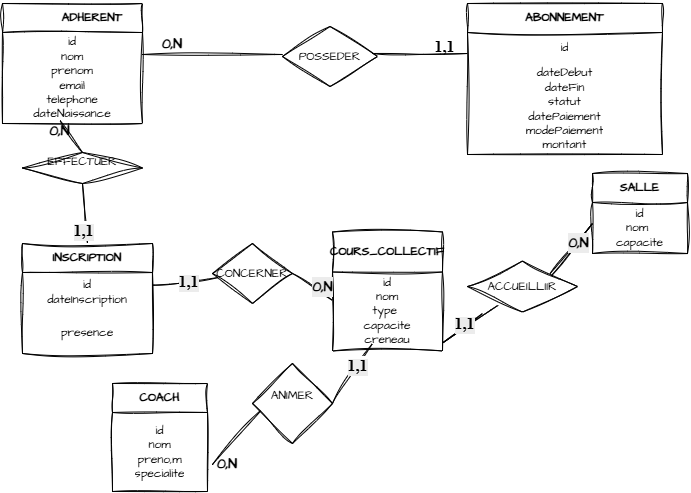

The diagram above was exported from draw.io. Its source (the exported page's mxGraphModel, read from the mxfile embedded in the PNG):
<mxGraphModel dx="774" dy="516" grid="1" gridSize="10" guides="1" tooltips="1" connect="1" arrows="1" fold="1" page="1" pageScale="1" pageWidth="827" pageHeight="1169" math="0" shadow="0">
  <root>
    <mxCell id="0" />
    <mxCell id="1" parent="0" />
    <mxCell id="tmuvRseq85UGYV2ugSVh-9" parent="1" style="swimlane;fontStyle=1;align=center;verticalAlign=middle;childLayout=stackLayout;horizontal=1;startSize=29;horizontalStack=0;resizeParent=1;resizeParentMax=0;resizeLast=0;collapsible=0;marginBottom=0;html=1;whiteSpace=wrap;sketch=1;hachureGap=4;jiggle=2;curveFitting=1;fontFamily=Architects Daughter;fontSource=https%3A%2F%2Ffonts.googleapis.com%2Fcss%3Ffamily%3DArchitects%2BDaughter;" value="&lt;blockquote style=&quot;margin: 0 0 0 40px; border: none; padding: 0px;&quot;&gt;ADHERENT&lt;/blockquote&gt;" vertex="1">
      <mxGeometry height="120" width="140" x="110" y="20" as="geometry" />
    </mxCell>
    <mxCell id="tmuvRseq85UGYV2ugSVh-10" parent="tmuvRseq85UGYV2ugSVh-9" style="text;html=1;strokeColor=none;fillColor=none;align=center;verticalAlign=middle;spacingLeft=4;spacingRight=4;overflow=hidden;rotatable=0;points=[[0,0.5],[1,0.5]];portConstraint=eastwest;whiteSpace=wrap;fontFamily=Architects Daughter;fontSource=https%3A%2F%2Ffonts.googleapis.com%2Fcss%3Ffamily%3DArchitects%2BDaughter;" value="id&lt;div&gt;nom&lt;/div&gt;&lt;div&gt;prenom&lt;/div&gt;&lt;div&gt;email&lt;/div&gt;&lt;div&gt;telephone&lt;/div&gt;&lt;div&gt;dateNaissance&lt;/div&gt;" vertex="1">
      <mxGeometry height="91" width="140" y="29" as="geometry" />
    </mxCell>
    <mxCell id="tmuvRseq85UGYV2ugSVh-12" parent="1" style="swimlane;fontStyle=1;align=center;verticalAlign=middle;childLayout=stackLayout;horizontal=1;startSize=29;horizontalStack=0;resizeParent=1;resizeParentMax=0;resizeLast=0;collapsible=0;marginBottom=0;html=1;whiteSpace=wrap;sketch=1;hachureGap=4;jiggle=2;curveFitting=1;fontFamily=Architects Daughter;fontSource=https://fonts.googleapis.com/css?family=Architects+Daughter;" value="COACH" vertex="1">
      <mxGeometry height="108" width="95" x="220" y="400" as="geometry" />
    </mxCell>
    <mxCell id="tmuvRseq85UGYV2ugSVh-13" parent="tmuvRseq85UGYV2ugSVh-12" style="text;html=1;strokeColor=none;fillColor=none;align=center;verticalAlign=middle;spacingLeft=4;spacingRight=4;overflow=hidden;rotatable=0;points=[[0,0.5],[1,0.5]];portConstraint=eastwest;whiteSpace=wrap;fontFamily=Architects Daughter;fontSource=https://fonts.googleapis.com/css?family=Architects+Daughter;" value="id&lt;div&gt;nom&lt;/div&gt;&lt;div&gt;preno,m&lt;/div&gt;&lt;div&gt;specialite&lt;/div&gt;" vertex="1">
      <mxGeometry height="79" width="95" y="29" as="geometry" />
    </mxCell>
    <mxCell id="tmuvRseq85UGYV2ugSVh-15" parent="1" style="swimlane;fontStyle=1;align=center;verticalAlign=middle;childLayout=stackLayout;horizontal=1;startSize=40;horizontalStack=0;resizeParent=1;resizeParentMax=0;resizeLast=0;collapsible=0;marginBottom=0;html=1;whiteSpace=wrap;sketch=1;hachureGap=4;jiggle=2;curveFitting=1;fontFamily=Architects Daughter;fontSource=https://fonts.googleapis.com/css?family=Architects+Daughter;" value="COURS_COLLECTIF" vertex="1">
      <mxGeometry height="119" width="110" x="440" y="248.5" as="geometry" />
    </mxCell>
    <mxCell id="tmuvRseq85UGYV2ugSVh-56" edge="1" parent="tmuvRseq85UGYV2ugSVh-15" style="endArrow=none;html=1;rounded=0;sketch=1;hachureGap=4;jiggle=2;curveFitting=1;fontFamily=Architects Daughter;fontSource=https%3A%2F%2Ffonts.googleapis.com%2Fcss%3Ffamily%3DArchitects%2BDaughter;entryX=0.33;entryY=0.794;entryDx=0;entryDy=0;entryPerimeter=0;" target="tmuvRseq85UGYV2ugSVh-57" value="">
      <mxGeometry height="50" relative="1" width="50" as="geometry">
        <Array as="points">
          <mxPoint x="110" y="111" />
        </Array>
        <mxPoint x="150" y="81.5" as="sourcePoint" />
        <mxPoint x="160" y="60" as="targetPoint" />
      </mxGeometry>
    </mxCell>
    <mxCell id="tmuvRseq85UGYV2ugSVh-86" connectable="0" parent="tmuvRseq85UGYV2ugSVh-56" style="edgeLabel;html=1;align=center;verticalAlign=middle;resizable=0;points=[];fontFamily=Architects Daughter;fontSource=https%3A%2F%2Ffonts.googleapis.com%2Fcss%3Ffamily%3DArchitects%2BDaughter;" value="&lt;b style=&quot;font-size: 12px; white-space: normal; background-color: rgb(236, 236, 236);&quot;&gt;&lt;font face=&quot;Times New Roman&quot; style=&quot;font-size: 16px;&quot;&gt;1,1&lt;/font&gt;&lt;/b&gt;" vertex="1">
      <mxGeometry relative="1" x="0.0419" y="3" as="geometry">
        <mxPoint x="11" y="-9" as="offset" />
      </mxGeometry>
    </mxCell>
    <mxCell id="tmuvRseq85UGYV2ugSVh-16" parent="tmuvRseq85UGYV2ugSVh-15" style="text;html=1;strokeColor=none;fillColor=none;align=center;verticalAlign=middle;spacingLeft=4;spacingRight=4;overflow=hidden;rotatable=0;points=[[0,0.5],[1,0.5]];portConstraint=eastwest;whiteSpace=wrap;fontFamily=Architects Daughter;fontSource=https://fonts.googleapis.com/css?family=Architects+Daughter;" value="id&lt;div&gt;nom&lt;/div&gt;&lt;div&gt;type&amp;nbsp;&lt;/div&gt;&lt;div&gt;capacite&lt;/div&gt;&lt;div&gt;creneau&lt;/div&gt;" vertex="1">
      <mxGeometry height="79" width="110" y="40" as="geometry" />
    </mxCell>
    <mxCell id="tmuvRseq85UGYV2ugSVh-18" parent="1" style="swimlane;fontStyle=1;align=center;verticalAlign=middle;childLayout=stackLayout;horizontal=1;startSize=29;horizontalStack=0;resizeParent=1;resizeParentMax=0;resizeLast=0;collapsible=0;marginBottom=0;html=1;whiteSpace=wrap;sketch=1;hachureGap=4;jiggle=2;curveFitting=1;fontFamily=Architects Daughter;fontSource=https://fonts.googleapis.com/css?family=Architects+Daughter;" value="ABONNEMENT" vertex="1">
      <mxGeometry height="151" width="195" x="575" y="20" as="geometry" />
    </mxCell>
    <mxCell id="tmuvRseq85UGYV2ugSVh-19" parent="tmuvRseq85UGYV2ugSVh-18" style="text;html=1;strokeColor=none;fillColor=none;align=center;verticalAlign=middle;spacingLeft=4;spacingRight=4;overflow=hidden;rotatable=0;points=[[0,0.5],[1,0.5]];portConstraint=eastwest;whiteSpace=wrap;fontFamily=Architects Daughter;fontSource=https://fonts.googleapis.com/css?family=Architects+Daughter;" value="id" vertex="1">
      <mxGeometry height="31" width="195" y="29" as="geometry" />
    </mxCell>
    <mxCell id="tmuvRseq85UGYV2ugSVh-20" parent="tmuvRseq85UGYV2ugSVh-18" style="text;html=1;strokeColor=none;fillColor=none;align=center;verticalAlign=middle;spacingLeft=4;spacingRight=4;overflow=hidden;rotatable=0;points=[[0,0.5],[1,0.5]];portConstraint=eastwest;whiteSpace=wrap;fontFamily=Architects Daughter;fontSource=https://fonts.googleapis.com/css?family=Architects+Daughter;" value="dateDebut&lt;div&gt;dateFin&lt;/div&gt;&lt;div&gt;statut&lt;/div&gt;&lt;div&gt;datePaiement&lt;/div&gt;&lt;div&gt;modePaiement&lt;/div&gt;&lt;div&gt;montant&lt;/div&gt;" vertex="1">
      <mxGeometry height="91" width="195" y="60" as="geometry" />
    </mxCell>
    <mxCell id="tmuvRseq85UGYV2ugSVh-21" parent="1" style="swimlane;fontStyle=1;align=center;verticalAlign=middle;childLayout=stackLayout;horizontal=1;startSize=29;horizontalStack=0;resizeParent=1;resizeParentMax=0;resizeLast=0;collapsible=0;marginBottom=0;html=1;whiteSpace=wrap;sketch=1;hachureGap=4;jiggle=2;curveFitting=1;fontFamily=Architects Daughter;fontSource=https://fonts.googleapis.com/css?family=Architects+Daughter;" value="INSCRIPTION" vertex="1">
      <mxGeometry height="110" width="130" x="130" y="260" as="geometry" />
    </mxCell>
    <mxCell id="tmuvRseq85UGYV2ugSVh-22" parent="tmuvRseq85UGYV2ugSVh-21" style="text;html=1;strokeColor=none;fillColor=none;align=center;verticalAlign=middle;spacingLeft=4;spacingRight=4;overflow=hidden;rotatable=0;points=[[0,0.5],[1,0.5]];portConstraint=eastwest;whiteSpace=wrap;fontFamily=Architects Daughter;fontSource=https://fonts.googleapis.com/css?family=Architects+Daughter;" value="id&lt;div&gt;dateInscription&lt;/div&gt;" vertex="1">
      <mxGeometry height="40.5" width="130" y="29" as="geometry" />
    </mxCell>
    <mxCell id="tmuvRseq85UGYV2ugSVh-23" parent="tmuvRseq85UGYV2ugSVh-21" style="text;html=1;strokeColor=none;fillColor=none;align=center;verticalAlign=middle;spacingLeft=4;spacingRight=4;overflow=hidden;rotatable=0;points=[[0,0.5],[1,0.5]];portConstraint=eastwest;whiteSpace=wrap;fontFamily=Architects Daughter;fontSource=https://fonts.googleapis.com/css?family=Architects+Daughter;" value="presence" vertex="1">
      <mxGeometry height="40.5" width="130" y="69.5" as="geometry" />
    </mxCell>
    <mxCell id="tmuvRseq85UGYV2ugSVh-27" parent="1" style="swimlane;fontStyle=1;align=center;verticalAlign=middle;childLayout=stackLayout;horizontal=1;startSize=29;horizontalStack=0;resizeParent=1;resizeParentMax=0;resizeLast=0;collapsible=0;marginBottom=0;html=1;whiteSpace=wrap;sketch=1;hachureGap=4;jiggle=2;curveFitting=1;fontFamily=Architects Daughter;fontSource=https://fonts.googleapis.com/css?family=Architects+Daughter;" value="SALLE" vertex="1">
      <mxGeometry height="80" width="95" x="700" y="190" as="geometry" />
    </mxCell>
    <mxCell id="tmuvRseq85UGYV2ugSVh-29" parent="tmuvRseq85UGYV2ugSVh-27" style="text;html=1;strokeColor=none;fillColor=none;align=center;verticalAlign=middle;spacingLeft=4;spacingRight=4;overflow=hidden;rotatable=0;points=[[0,0.5],[1,0.5]];portConstraint=eastwest;whiteSpace=wrap;fontFamily=Architects Daughter;fontSource=https://fonts.googleapis.com/css?family=Architects+Daughter;" value="id&lt;div&gt;nom&amp;nbsp;&lt;/div&gt;&lt;div&gt;capacite&lt;/div&gt;" vertex="1">
      <mxGeometry height="51" width="95" y="29" as="geometry" />
    </mxCell>
    <mxCell id="tmuvRseq85UGYV2ugSVh-32" parent="1" style="rhombus;whiteSpace=wrap;html=1;shapeInside=1;sketch=1;hachureGap=4;jiggle=2;curveFitting=1;fontFamily=Architects Daughter;fontSource=https%3A%2F%2Ffonts.googleapis.com%2Fcss%3Ffamily%3DArchitects%2BDaughter;" value="POSSEDER" vertex="1">
      <mxGeometry height="60" width="95" x="390" y="43" as="geometry" />
    </mxCell>
    <mxCell id="tmuvRseq85UGYV2ugSVh-33" parent="1" style="line;strokeWidth=1;fillColor=none;align=left;verticalAlign=middle;spacingTop=-1;spacingLeft=3;spacingRight=3;rotatable=0;labelPosition=right;points=[];portConstraint=eastwest;strokeColor=inherit;sketch=1;hachureGap=4;jiggle=2;curveFitting=1;fontFamily=Architects Daughter;fontSource=https%3A%2F%2Ffonts.googleapis.com%2Fcss%3Ffamily%3DArchitects%2BDaughter;" value="" vertex="1">
      <mxGeometry height="6" width="140" x="250" y="68" as="geometry" />
    </mxCell>
    <mxCell id="tmuvRseq85UGYV2ugSVh-36" parent="1" style="line;strokeWidth=1;fillColor=none;align=left;verticalAlign=middle;spacingTop=-1;spacingLeft=3;spacingRight=3;rotatable=0;labelPosition=right;points=[];portConstraint=eastwest;strokeColor=inherit;sketch=1;hachureGap=4;jiggle=2;curveFitting=1;fontFamily=Architects Daughter;fontSource=https%3A%2F%2Ffonts.googleapis.com%2Fcss%3Ffamily%3DArchitects%2BDaughter;" value="" vertex="1">
      <mxGeometry height="8" width="95" x="480" y="66" as="geometry" />
    </mxCell>
    <mxCell id="tmuvRseq85UGYV2ugSVh-42" parent="1" style="rhombus;whiteSpace=wrap;html=1;shapeInside=1;sketch=1;hachureGap=4;jiggle=2;curveFitting=1;fontFamily=Architects Daughter;fontSource=https%3A%2F%2Ffonts.googleapis.com%2Fcss%3Ffamily%3DArchitects%2BDaughter;" value="EFFECTUER" vertex="1">
      <mxGeometry height="31" width="120" x="130" y="169" as="geometry" />
    </mxCell>
    <mxCell id="tmuvRseq85UGYV2ugSVh-44" edge="1" parent="1" source="tmuvRseq85UGYV2ugSVh-21" style="endArrow=none;html=1;rounded=0;sketch=1;hachureGap=4;jiggle=2;curveFitting=1;fontFamily=Architects Daughter;fontSource=https%3A%2F%2Ffonts.googleapis.com%2Fcss%3Ffamily%3DArchitects%2BDaughter;entryX=0.5;entryY=1;entryDx=0;entryDy=0;exitX=0.5;exitY=0;exitDx=0;exitDy=0;" target="tmuvRseq85UGYV2ugSVh-42" value="">
      <mxGeometry height="50" relative="1" width="50" as="geometry">
        <mxPoint x="190" y="240" as="sourcePoint" />
        <mxPoint x="240" y="190" as="targetPoint" />
      </mxGeometry>
    </mxCell>
    <mxCell id="tmuvRseq85UGYV2ugSVh-73" connectable="0" parent="tmuvRseq85UGYV2ugSVh-44" style="edgeLabel;html=1;align=center;verticalAlign=middle;resizable=0;points=[];fontFamily=Architects Daughter;fontSource=https%3A%2F%2Ffonts.googleapis.com%2Fcss%3Ffamily%3DArchitects%2BDaughter;" value="&lt;b style=&quot;font-size: 12px; white-space: normal; background-color: rgb(236, 236, 236);&quot;&gt;&lt;font face=&quot;Times New Roman&quot; style=&quot;font-size: 16px;&quot;&gt;1,1&lt;/font&gt;&lt;/b&gt;" vertex="1">
      <mxGeometry relative="1" x="-0.5255" y="3" as="geometry">
        <mxPoint as="offset" />
      </mxGeometry>
    </mxCell>
    <mxCell id="tmuvRseq85UGYV2ugSVh-50" edge="1" parent="1" source="tmuvRseq85UGYV2ugSVh-22" style="endArrow=none;html=1;rounded=0;sketch=1;hachureGap=4;jiggle=2;curveFitting=1;fontFamily=Architects Daughter;fontSource=https%3A%2F%2Ffonts.googleapis.com%2Fcss%3Ffamily%3DArchitects%2BDaughter;" target="tmuvRseq85UGYV2ugSVh-51" value="">
      <mxGeometry height="50" relative="1" width="50" as="geometry">
        <mxPoint x="280" y="330" as="sourcePoint" />
        <mxPoint x="320" y="280" as="targetPoint" />
      </mxGeometry>
    </mxCell>
    <mxCell id="tmuvRseq85UGYV2ugSVh-76" connectable="0" parent="tmuvRseq85UGYV2ugSVh-50" style="edgeLabel;html=1;align=center;verticalAlign=middle;resizable=0;points=[];fontFamily=Architects Daughter;fontSource=https%3A%2F%2Ffonts.googleapis.com%2Fcss%3Ffamily%3DArchitects%2BDaughter;" value="&lt;b style=&quot;font-size: 12px; white-space: normal; background-color: rgb(236, 236, 236);&quot;&gt;&lt;font face=&quot;Times New Roman&quot; style=&quot;font-size: 16px;&quot;&gt;1,1&lt;/font&gt;&lt;/b&gt;" vertex="1">
      <mxGeometry relative="1" x="0.0817" as="geometry">
        <mxPoint as="offset" />
      </mxGeometry>
    </mxCell>
    <mxCell id="tmuvRseq85UGYV2ugSVh-51" parent="1" style="rhombus;whiteSpace=wrap;html=1;shapeInside=1;sketch=1;hachureGap=4;jiggle=2;curveFitting=1;fontFamily=Architects Daughter;fontSource=https%3A%2F%2Ffonts.googleapis.com%2Fcss%3Ffamily%3DArchitects%2BDaughter;" value="&lt;br&gt;CONCERNER" vertex="1">
      <mxGeometry height="60" width="80" x="320" y="260" as="geometry" />
    </mxCell>
    <mxCell id="tmuvRseq85UGYV2ugSVh-52" edge="1" parent="1" source="tmuvRseq85UGYV2ugSVh-51" style="endArrow=none;html=1;rounded=0;sketch=1;hachureGap=4;jiggle=2;curveFitting=1;fontFamily=Architects Daughter;fontSource=https%3A%2F%2Ffonts.googleapis.com%2Fcss%3Ffamily%3DArchitects%2BDaughter;exitX=1;exitY=0.5;exitDx=0;exitDy=0;entryX=-0.005;entryY=0.354;entryDx=0;entryDy=0;entryPerimeter=0;" target="tmuvRseq85UGYV2ugSVh-16" value="">
      <mxGeometry height="50" relative="1" width="50" as="geometry">
        <mxPoint x="360" y="330" as="sourcePoint" />
        <mxPoint x="410" y="280" as="targetPoint" />
      </mxGeometry>
    </mxCell>
    <mxCell id="tmuvRseq85UGYV2ugSVh-74" connectable="0" parent="tmuvRseq85UGYV2ugSVh-52" style="edgeLabel;html=1;align=center;verticalAlign=middle;resizable=0;points=[];fontFamily=Architects Daughter;fontSource=https%3A%2F%2Ffonts.googleapis.com%2Fcss%3Ffamily%3DArchitects%2BDaughter;" value="&lt;b style=&quot;font-size: 14px; white-space: normal; background-color: rgb(236, 236, 236);&quot;&gt;0,N&lt;/b&gt;" vertex="1">
      <mxGeometry relative="1" x="0.3423" y="5" as="geometry">
        <mxPoint as="offset" />
      </mxGeometry>
    </mxCell>
    <mxCell id="tmuvRseq85UGYV2ugSVh-53" edge="1" parent="1" source="tmuvRseq85UGYV2ugSVh-80" style="endArrow=none;html=1;rounded=0;sketch=1;hachureGap=4;jiggle=2;curveFitting=1;fontFamily=Architects Daughter;fontSource=https%3A%2F%2Ffonts.googleapis.com%2Fcss%3Ffamily%3DArchitects%2BDaughter;entryX=0.125;entryY=0.567;entryDx=0;entryDy=0;entryPerimeter=0;exitX=0;exitY=0.5;exitDx=0;exitDy=0;" target="tmuvRseq85UGYV2ugSVh-54" value="">
      <mxGeometry height="50" relative="1" width="50" as="geometry">
        <mxPoint x="320" y="480" as="sourcePoint" />
        <mxPoint x="360" y="430" as="targetPoint" />
      </mxGeometry>
    </mxCell>
    <mxCell id="tmuvRseq85UGYV2ugSVh-54" parent="1" style="rhombus;whiteSpace=wrap;html=1;shapeInside=1;sketch=1;hachureGap=4;jiggle=2;curveFitting=1;fontFamily=Architects Daughter;fontSource=https%3A%2F%2Ffonts.googleapis.com%2Fcss%3Ffamily%3DArchitects%2BDaughter;" value="ANIMER" vertex="1">
      <mxGeometry height="80" width="80" x="360" y="380" as="geometry" />
    </mxCell>
    <mxCell id="tmuvRseq85UGYV2ugSVh-55" edge="1" parent="1" source="tmuvRseq85UGYV2ugSVh-54" style="endArrow=none;html=1;rounded=0;sketch=1;hachureGap=4;jiggle=2;curveFitting=1;fontFamily=Architects Daughter;fontSource=https%3A%2F%2Ffonts.googleapis.com%2Fcss%3Ffamily%3DArchitects%2BDaughter;exitX=1;exitY=0.5;exitDx=0;exitDy=0;" value="">
      <mxGeometry height="50" relative="1" width="50" as="geometry">
        <Array as="points">
          <mxPoint x="440" y="420" />
        </Array>
        <mxPoint x="430" y="400" as="sourcePoint" />
        <mxPoint x="480" y="360" as="targetPoint" />
      </mxGeometry>
    </mxCell>
    <mxCell id="tmuvRseq85UGYV2ugSVh-84" connectable="0" parent="tmuvRseq85UGYV2ugSVh-55" style="edgeLabel;html=1;align=center;verticalAlign=middle;resizable=0;points=[];fontFamily=Architects Daughter;fontSource=https%3A%2F%2Ffonts.googleapis.com%2Fcss%3Ffamily%3DArchitects%2BDaughter;" value="&lt;b style=&quot;font-size: 12px; white-space: normal; background-color: rgb(236, 236, 236);&quot;&gt;&lt;font face=&quot;Times New Roman&quot; style=&quot;font-size: 16px;&quot;&gt;1,1&lt;/font&gt;&lt;/b&gt;" vertex="1">
      <mxGeometry relative="1" x="0.2784" y="1" as="geometry">
        <mxPoint as="offset" />
      </mxGeometry>
    </mxCell>
    <mxCell id="tmuvRseq85UGYV2ugSVh-57" parent="1" style="rhombus;whiteSpace=wrap;html=1;shapeInside=1;sketch=1;hachureGap=4;jiggle=2;curveFitting=1;fontFamily=Architects Daughter;fontSource=https%3A%2F%2Ffonts.googleapis.com%2Fcss%3Ffamily%3DArchitects%2BDaughter;" value="ACCUEILLIIR" vertex="1">
      <mxGeometry height="51" width="110" x="575" y="277.5" as="geometry" />
    </mxCell>
    <mxCell id="tmuvRseq85UGYV2ugSVh-59" edge="1" parent="1" style="endArrow=none;html=1;rounded=0;sketch=1;hachureGap=4;jiggle=2;curveFitting=1;fontFamily=Architects Daughter;fontSource=https%3A%2F%2Ffonts.googleapis.com%2Fcss%3Ffamily%3DArchitects%2BDaughter;exitX=0.658;exitY=0.125;exitDx=0;exitDy=0;exitPerimeter=0;entryX=1;entryY=0;entryDx=0;entryDy=0;" target="tmuvRseq85UGYV2ugSVh-57" value="">
      <mxGeometry height="50" relative="1" width="50" as="geometry">
        <Array as="points">
          <mxPoint x="700" y="240" />
        </Array>
        <mxPoint x="658.69" y="292.375" as="sourcePoint" />
        <mxPoint x="658.6899999999999" y="288.5" as="targetPoint" />
      </mxGeometry>
    </mxCell>
    <mxCell id="tmuvRseq85UGYV2ugSVh-85" connectable="0" parent="tmuvRseq85UGYV2ugSVh-59" style="edgeLabel;html=1;align=center;verticalAlign=middle;resizable=0;points=[];fontFamily=Architects Daughter;fontSource=https%3A%2F%2Ffonts.googleapis.com%2Fcss%3Ffamily%3DArchitects%2BDaughter;" value="&lt;b style=&quot;font-size: 14px; white-space: normal; background-color: rgb(236, 236, 236);&quot;&gt;0,N&lt;/b&gt;" vertex="1">
      <mxGeometry relative="1" x="0.3296" y="1" as="geometry">
        <mxPoint x="-2" y="3" as="offset" />
      </mxGeometry>
    </mxCell>
    <mxCell id="tmuvRseq85UGYV2ugSVh-65" parent="1" style="text;html=1;whiteSpace=wrap;strokeColor=none;fillColor=none;align=center;verticalAlign=middle;rounded=0;fontFamily=Architects Daughter;fontSource=https%3A%2F%2Ffonts.googleapis.com%2Fcss%3Ffamily%3DArchitects%2BDaughter;" value="&lt;font style=&quot;font-size: 14px;&quot;&gt;&lt;b&gt;0,N&lt;/b&gt;&lt;/font&gt;" vertex="1">
      <mxGeometry height="14.5" width="140" x="210" y="53.5" as="geometry" />
    </mxCell>
    <mxCell id="tmuvRseq85UGYV2ugSVh-68" parent="1" style="text;html=1;whiteSpace=wrap;strokeColor=none;fillColor=none;align=center;verticalAlign=middle;rounded=0;fontFamily=Architects Daughter;fontSource=https%3A%2F%2Ffonts.googleapis.com%2Fcss%3Ffamily%3DArchitects%2BDaughter;" value="&lt;b&gt;&lt;font style=&quot;font-size: 16px;&quot; face=&quot;Times New Roman&quot;&gt;1,1&lt;/font&gt;&lt;/b&gt;" vertex="1">
      <mxGeometry height="40.5" width="45" x="530" y="43" as="geometry" />
    </mxCell>
    <mxCell id="tmuvRseq85UGYV2ugSVh-70" edge="1" parent="1" source="tmuvRseq85UGYV2ugSVh-65" style="edgeStyle=orthogonalEdgeStyle;rounded=0;sketch=1;hachureGap=4;jiggle=2;curveFitting=1;orthogonalLoop=1;jettySize=auto;html=1;innerLoopWaypoints=1;exitX=0.5;exitY=1;exitDx=0;exitDy=0;fontFamily=Architects Daughter;fontSource=https%3A%2F%2Ffonts.googleapis.com%2Fcss%3Ffamily%3DArchitects%2BDaughter;" target="tmuvRseq85UGYV2ugSVh-65">
      <mxGeometry relative="1" as="geometry" />
    </mxCell>
    <mxCell id="tmuvRseq85UGYV2ugSVh-72" parent="1" style="text;html=1;whiteSpace=wrap;strokeColor=none;fillColor=none;align=center;verticalAlign=middle;rounded=0;fontFamily=Architects Daughter;fontSource=https%3A%2F%2Ffonts.googleapis.com%2Fcss%3Ffamily%3DArchitects%2BDaughter;" value="&lt;b style=&quot;font-size: 14px;&quot;&gt;0,N&lt;/b&gt;" vertex="1">
      <mxGeometry height="22" width="55" x="140" y="137" as="geometry" />
    </mxCell>
    <mxCell id="tmuvRseq85UGYV2ugSVh-80" parent="1" style="text;html=1;whiteSpace=wrap;strokeColor=none;fillColor=none;align=center;verticalAlign=middle;rounded=0;fontFamily=Architects Daughter;fontSource=https%3A%2F%2Ffonts.googleapis.com%2Fcss%3Ffamily%3DArchitects%2BDaughter;" value="&lt;b style=&quot;font-size: 14px;&quot;&gt;0,N&lt;/b&gt;" vertex="1">
      <mxGeometry height="22" width="30" x="320" y="470" as="geometry" />
    </mxCell>
    <mxCell id="DVDWE1Le94e-X2ixJ6A5-2" edge="1" parent="1" source="tmuvRseq85UGYV2ugSVh-42" style="endArrow=none;html=1;rounded=0;sketch=1;hachureGap=4;jiggle=2;curveFitting=1;fontFamily=Architects Daughter;fontSource=https%3A%2F%2Ffonts.googleapis.com%2Fcss%3Ffamily%3DArchitects%2BDaughter;entryX=0.5;entryY=0;entryDx=0;entryDy=0;exitX=0.5;exitY=0;exitDx=0;exitDy=0;" target="tmuvRseq85UGYV2ugSVh-72" value="">
      <mxGeometry height="50" relative="1" width="50" as="geometry">
        <mxPoint x="220" y="190" as="sourcePoint" />
        <mxPoint x="270" y="140" as="targetPoint" />
      </mxGeometry>
    </mxCell>
  </root>
</mxGraphModel>